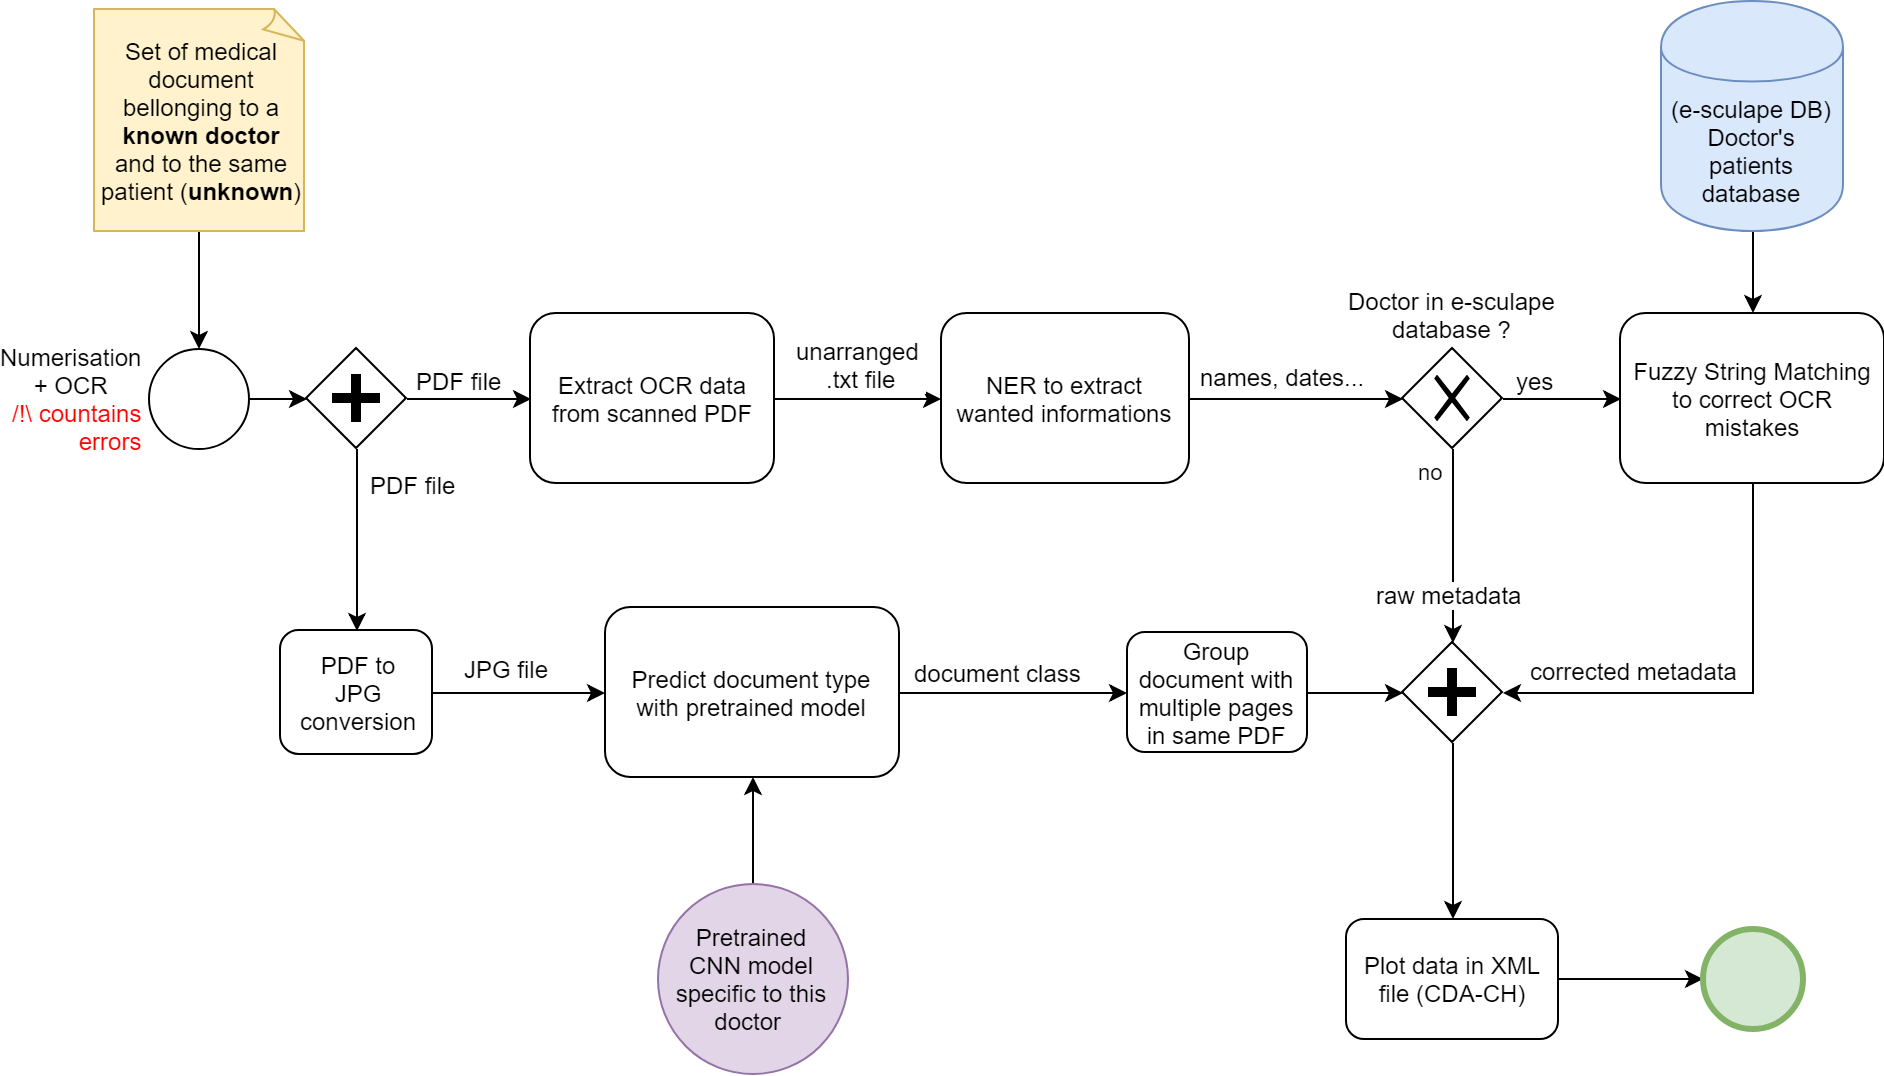

The diagram above was exported from draw.io. Its source (the exported page's mxGraphModel, read from the mxfile embedded in the PNG):
<mxGraphModel dx="1394" dy="764" grid="0" gridSize="10" guides="1" tooltips="1" connect="1" arrows="1" fold="1" page="1" pageScale="1" pageWidth="1169" pageHeight="827" math="0" shadow="0">
  <root>
    <mxCell id="0" />
    <mxCell id="1" parent="0" />
    <mxCell id="2" style="edgeStyle=orthogonalEdgeStyle;rounded=0;orthogonalLoop=1;jettySize=auto;html=1;exitX=1;exitY=0.5;exitDx=0;exitDy=0;entryX=0;entryY=0.5;entryDx=0;entryDy=0;" edge="1" source="4" target="7" parent="1">
      <mxGeometry relative="1" as="geometry" />
    </mxCell>
    <mxCell id="3" value="&lt;span&gt;unarranged &lt;br&gt;.txt file&lt;/span&gt;" style="text;html=1;resizable=0;points=[];align=center;verticalAlign=middle;labelBackgroundColor=#ffffff;" vertex="1" connectable="0" parent="2">
      <mxGeometry x="-0.2929" y="1" relative="1" as="geometry">
        <mxPoint x="14" y="-16.5" as="offset" />
      </mxGeometry>
    </mxCell>
    <mxCell id="4" value="Extract OCR data from scanned PDF&lt;br&gt;" style="rounded=1;whiteSpace=wrap;html=1;align=center;" vertex="1" parent="1">
      <mxGeometry x="317.5" y="197" width="122" height="85" as="geometry" />
    </mxCell>
    <mxCell id="5" style="edgeStyle=orthogonalEdgeStyle;rounded=0;orthogonalLoop=1;jettySize=auto;html=1;exitX=1;exitY=0.5;exitDx=0;exitDy=0;entryX=0;entryY=0.5;entryDx=0;entryDy=0;" edge="1" source="7" target="29" parent="1">
      <mxGeometry relative="1" as="geometry" />
    </mxCell>
    <mxCell id="6" value="names, dates..." style="text;html=1;resizable=0;points=[];align=center;verticalAlign=middle;labelBackgroundColor=#ffffff;" vertex="1" connectable="0" parent="5">
      <mxGeometry x="0.2391" y="3" relative="1" as="geometry">
        <mxPoint x="-20" y="-9" as="offset" />
      </mxGeometry>
    </mxCell>
    <mxCell id="7" value="NER to extract&lt;br&gt;wanted informations&lt;br&gt;" style="rounded=1;whiteSpace=wrap;html=1;align=center;" vertex="1" parent="1">
      <mxGeometry x="523" y="197" width="124" height="85" as="geometry" />
    </mxCell>
    <mxCell id="8" style="edgeStyle=orthogonalEdgeStyle;rounded=0;orthogonalLoop=1;jettySize=auto;html=1;exitX=1;exitY=0.5;exitDx=0;exitDy=0;entryX=0;entryY=0.5;entryDx=0;entryDy=0;" edge="1" source="24" target="4" parent="1">
      <mxGeometry relative="1" as="geometry" />
    </mxCell>
    <mxCell id="9" value="PDF file" style="text;html=1;resizable=0;points=[];align=center;verticalAlign=middle;labelBackgroundColor=#ffffff;" vertex="1" connectable="0" parent="8">
      <mxGeometry x="-0.3274" y="-2" relative="1" as="geometry">
        <mxPoint x="4.5" y="-12" as="offset" />
      </mxGeometry>
    </mxCell>
    <mxCell id="10" style="edgeStyle=orthogonalEdgeStyle;rounded=0;orthogonalLoop=1;jettySize=auto;html=1;exitX=0.5;exitY=1;exitDx=0;exitDy=0;entryX=0.5;entryY=0;entryDx=0;entryDy=0;" edge="1" source="24" target="38" parent="1">
      <mxGeometry relative="1" as="geometry">
        <mxPoint x="230" y="356" as="targetPoint" />
      </mxGeometry>
    </mxCell>
    <mxCell id="11" style="edgeStyle=orthogonalEdgeStyle;rounded=0;orthogonalLoop=1;jettySize=auto;html=1;exitX=1;exitY=0.5;exitDx=0;exitDy=0;entryX=0;entryY=0.5;entryDx=0;entryDy=0;" edge="1" source="12" target="24" parent="1">
      <mxGeometry relative="1" as="geometry" />
    </mxCell>
    <mxCell id="12" value="Numerisation&lt;br&gt;&lt;div style=&quot;text-align: center&quot;&gt;&lt;span&gt;+ OCR&lt;/span&gt;&lt;/div&gt;&lt;font color=&quot;#ff0000&quot;&gt;&lt;span&gt;/!\&amp;nbsp;&lt;/span&gt;&lt;span&gt;countains&lt;/span&gt;&lt;span&gt;&lt;br&gt;&lt;/span&gt;&lt;/font&gt;&lt;div&gt;&lt;span&gt;&lt;font color=&quot;#ff0000&quot;&gt;errors&lt;/font&gt;&lt;/span&gt;&lt;/div&gt;" style="shape=mxgraph.bpmn.shape;html=1;verticalLabelPosition=middle;labelBackgroundColor=#ffffff;verticalAlign=middle;align=right;perimeter=ellipsePerimeter;outlineConnect=0;outline=standard;symbol=general;labelPosition=left;" vertex="1" parent="1">
      <mxGeometry x="127" y="214.5" width="50" height="50" as="geometry" />
    </mxCell>
    <mxCell id="13" style="edgeStyle=orthogonalEdgeStyle;rounded=0;orthogonalLoop=1;jettySize=auto;html=1;exitX=1;exitY=0.5;exitDx=0;exitDy=0;entryX=0;entryY=0.5;entryDx=0;entryDy=0;" edge="1" source="15" target="41" parent="1">
      <mxGeometry relative="1" as="geometry">
        <mxPoint x="554" y="387" as="targetPoint" />
      </mxGeometry>
    </mxCell>
    <mxCell id="14" value="document class" style="text;html=1;resizable=0;points=[];align=center;verticalAlign=middle;labelBackgroundColor=#ffffff;" vertex="1" connectable="0" parent="13">
      <mxGeometry x="-0.631" y="3" relative="1" as="geometry">
        <mxPoint x="28" y="-8" as="offset" />
      </mxGeometry>
    </mxCell>
    <mxCell id="15" value="Predict document type with pretrained model&lt;br&gt;" style="rounded=1;whiteSpace=wrap;html=1;align=center;" vertex="1" parent="1">
      <mxGeometry x="355" y="344" width="147" height="85" as="geometry" />
    </mxCell>
    <mxCell id="16" value="PDF file" style="text;html=1;resizable=0;points=[];align=center;verticalAlign=middle;labelBackgroundColor=#ffffff;" vertex="1" connectable="0" parent="1">
      <mxGeometry x="247" y="294.5" as="geometry">
        <mxPoint x="12" y="-12" as="offset" />
      </mxGeometry>
    </mxCell>
    <mxCell id="17" style="edgeStyle=orthogonalEdgeStyle;rounded=0;orthogonalLoop=1;jettySize=auto;html=1;exitX=0.5;exitY=1;exitDx=0;exitDy=0;entryX=1;entryY=0.5;entryDx=0;entryDy=0;" edge="1" source="19" target="31" parent="1">
      <mxGeometry relative="1" as="geometry">
        <mxPoint x="940" y="345" as="targetPoint" />
      </mxGeometry>
    </mxCell>
    <mxCell id="18" value="corrected metadata" style="text;html=1;resizable=0;points=[];align=center;verticalAlign=middle;labelBackgroundColor=#ffffff;" vertex="1" connectable="0" parent="17">
      <mxGeometry x="0.206" y="1" relative="1" as="geometry">
        <mxPoint x="-26.5" y="-13" as="offset" />
      </mxGeometry>
    </mxCell>
    <mxCell id="19" value="Fuzzy String Matching&lt;br&gt;to correct OCR mistakes&lt;br&gt;" style="rounded=1;whiteSpace=wrap;html=1;align=center;spacing=3;" vertex="1" parent="1">
      <mxGeometry x="862.5" y="197" width="132" height="85" as="geometry" />
    </mxCell>
    <mxCell id="20" style="edgeStyle=orthogonalEdgeStyle;rounded=0;orthogonalLoop=1;jettySize=auto;html=1;exitX=0.5;exitY=1;exitDx=0;exitDy=0;entryX=0.5;entryY=0;entryDx=0;entryDy=0;" edge="1" source="21" target="19" parent="1">
      <mxGeometry relative="1" as="geometry">
        <mxPoint x="928.2647058823532" y="143.70588235294122" as="sourcePoint" />
      </mxGeometry>
    </mxCell>
    <mxCell id="21" value="(e-sculape DB) Doctor's&lt;br&gt;patients&lt;br&gt;database" style="shape=cylinder;whiteSpace=wrap;html=1;boundedLbl=1;backgroundOutline=1;align=center;labelPosition=center;verticalLabelPosition=middle;verticalAlign=middle;fillColor=#dae8fc;strokeColor=#6c8ebf;" vertex="1" parent="1">
      <mxGeometry x="883" y="41" width="91" height="115" as="geometry" />
    </mxCell>
    <mxCell id="22" style="edgeStyle=orthogonalEdgeStyle;rounded=0;orthogonalLoop=1;jettySize=auto;html=1;exitX=0.5;exitY=1;exitDx=0;exitDy=0;exitPerimeter=0;entryX=0.5;entryY=0;entryDx=0;entryDy=0;" edge="1" source="23" target="12" parent="1">
      <mxGeometry relative="1" as="geometry" />
    </mxCell>
    <mxCell id="23" value="&lt;div style=&quot;text-align: center&quot;&gt;Set of medical document bellonging to a &lt;b&gt;known doctor&lt;/b&gt; and to the same&lt;/div&gt;&lt;div style=&quot;text-align: center&quot;&gt;patient (&lt;b&gt;unknown&lt;/b&gt;)&lt;/div&gt;" style="whiteSpace=wrap;html=1;shape=mxgraph.basic.document;align=left;fillColor=#fff2cc;strokeColor=#d6b656;" vertex="1" parent="1">
      <mxGeometry x="99.5" y="45" width="105" height="111" as="geometry" />
    </mxCell>
    <mxCell id="24" value="" style="shape=mxgraph.bpmn.shape;html=1;verticalLabelPosition=bottom;labelBackgroundColor=#ffffff;verticalAlign=top;align=center;perimeter=rhombusPerimeter;background=gateway;outlineConnect=0;outline=none;symbol=parallelGw;" vertex="1" parent="1">
      <mxGeometry x="205.5" y="214.5" width="50" height="50" as="geometry" />
    </mxCell>
    <mxCell id="25" style="edgeStyle=orthogonalEdgeStyle;rounded=0;orthogonalLoop=1;jettySize=auto;html=1;exitX=1;exitY=0.5;exitDx=0;exitDy=0;entryX=0;entryY=0.5;entryDx=0;entryDy=0;" edge="1" source="29" target="19" parent="1">
      <mxGeometry relative="1" as="geometry" />
    </mxCell>
    <mxCell id="26" value="yes" style="text;html=1;resizable=0;points=[];align=center;verticalAlign=middle;labelBackgroundColor=#ffffff;" vertex="1" connectable="0" parent="25">
      <mxGeometry x="-0.3223" y="-1" relative="1" as="geometry">
        <mxPoint x="-4" y="-11" as="offset" />
      </mxGeometry>
    </mxCell>
    <mxCell id="27" value="no" style="edgeStyle=orthogonalEdgeStyle;rounded=0;orthogonalLoop=1;jettySize=auto;html=1;exitX=0.5;exitY=1;exitDx=0;exitDy=0;entryX=0.5;entryY=0;entryDx=0;entryDy=0;" edge="1" source="29" target="31" parent="1">
      <mxGeometry x="-0.7655" y="-11" relative="1" as="geometry">
        <mxPoint x="745.5" y="318" as="targetPoint" />
        <mxPoint as="offset" />
      </mxGeometry>
    </mxCell>
    <mxCell id="28" value="raw metadata" style="text;html=1;resizable=0;points=[];align=center;verticalAlign=middle;labelBackgroundColor=#ffffff;" vertex="1" connectable="0" parent="27">
      <mxGeometry x="0.2577" y="-2" relative="1" as="geometry">
        <mxPoint y="11" as="offset" />
      </mxGeometry>
    </mxCell>
    <mxCell id="29" value="Doctor in e-sculape&lt;br&gt;database ?&lt;br&gt;" style="shape=mxgraph.bpmn.shape;html=1;verticalLabelPosition=top;labelBackgroundColor=#ffffff;verticalAlign=bottom;align=center;perimeter=rhombusPerimeter;background=gateway;outlineConnect=0;outline=none;symbol=exclusiveGw;labelPosition=center;" vertex="1" parent="1">
      <mxGeometry x="753.5" y="214.5" width="50" height="50" as="geometry" />
    </mxCell>
    <mxCell id="30" style="edgeStyle=orthogonalEdgeStyle;rounded=0;orthogonalLoop=1;jettySize=auto;html=1;exitX=0.5;exitY=1;exitDx=0;exitDy=0;entryX=0.5;entryY=0;entryDx=0;entryDy=0;" edge="1" source="31" target="35" parent="1">
      <mxGeometry relative="1" as="geometry">
        <mxPoint x="778.5" y="476" as="targetPoint" />
      </mxGeometry>
    </mxCell>
    <mxCell id="31" value="" style="shape=mxgraph.bpmn.shape;html=1;verticalLabelPosition=bottom;labelBackgroundColor=#ffffff;verticalAlign=top;align=center;perimeter=rhombusPerimeter;background=gateway;outlineConnect=0;outline=none;symbol=parallelGw;" vertex="1" parent="1">
      <mxGeometry x="753.5" y="361.5" width="50" height="50" as="geometry" />
    </mxCell>
    <mxCell id="32" style="edgeStyle=orthogonalEdgeStyle;rounded=0;orthogonalLoop=1;jettySize=auto;html=1;exitX=0.5;exitY=0;exitDx=0;exitDy=0;entryX=0.5;entryY=1;entryDx=0;entryDy=0;" edge="1" source="33" target="15" parent="1">
      <mxGeometry relative="1" as="geometry" />
    </mxCell>
    <mxCell id="33" value="Pretrained&lt;br&gt;CNN model&lt;br&gt;specific to this doctor&amp;nbsp;" style="ellipse;whiteSpace=wrap;html=1;aspect=fixed;align=center;fillColor=#e1d5e7;strokeColor=#9673a6;" vertex="1" parent="1">
      <mxGeometry x="381" y="482.5" width="95" height="95" as="geometry" />
    </mxCell>
    <mxCell id="34" style="edgeStyle=orthogonalEdgeStyle;rounded=0;orthogonalLoop=1;jettySize=auto;html=1;exitX=1;exitY=0.5;exitDx=0;exitDy=0;entryX=0;entryY=0.5;entryDx=0;entryDy=0;" edge="1" source="35" target="36" parent="1">
      <mxGeometry relative="1" as="geometry" />
    </mxCell>
    <mxCell id="35" value="Plot data in XML file (CDA-CH)" style="rounded=1;whiteSpace=wrap;html=1;align=center;" vertex="1" parent="1">
      <mxGeometry x="725.5" y="500" width="106" height="60" as="geometry" />
    </mxCell>
    <mxCell id="36" value="" style="shape=mxgraph.bpmn.shape;html=1;verticalLabelPosition=bottom;labelBackgroundColor=#ffffff;verticalAlign=top;align=center;perimeter=ellipsePerimeter;outlineConnect=0;outline=end;symbol=general;fillColor=#d5e8d4;strokeColor=#82b366;" vertex="1" parent="1">
      <mxGeometry x="903.5" y="505" width="50" height="50" as="geometry" />
    </mxCell>
    <mxCell id="37" value="" style="edgeStyle=orthogonalEdgeStyle;rounded=0;orthogonalLoop=1;jettySize=auto;html=1;entryX=0;entryY=0.5;entryDx=0;entryDy=0;exitX=1;exitY=0.5;exitDx=0;exitDy=0;" edge="1" source="38" target="15" parent="1">
      <mxGeometry relative="1" as="geometry">
        <mxPoint x="412" y="382" as="targetPoint" />
      </mxGeometry>
    </mxCell>
    <mxCell id="38" value="PDF to&lt;br&gt;JPG&lt;br&gt;conversion&lt;br&gt;" style="rounded=1;whiteSpace=wrap;html=1;" vertex="1" parent="1">
      <mxGeometry x="192.5" y="355.5" width="76" height="62" as="geometry" />
    </mxCell>
    <mxCell id="39" value="JPG file" style="text;html=1;resizable=0;points=[];align=center;verticalAlign=middle;labelBackgroundColor=#ffffff;" vertex="1" connectable="0" parent="1">
      <mxGeometry x="293" y="386.5" as="geometry">
        <mxPoint x="12" y="-12" as="offset" />
      </mxGeometry>
    </mxCell>
    <mxCell id="40" style="edgeStyle=orthogonalEdgeStyle;rounded=0;orthogonalLoop=1;jettySize=auto;html=1;exitX=1;exitY=0.5;exitDx=0;exitDy=0;entryX=0;entryY=0.5;entryDx=0;entryDy=0;" edge="1" source="41" target="31" parent="1">
      <mxGeometry relative="1" as="geometry" />
    </mxCell>
    <mxCell id="41" value="Group document with multiple pages in same PDF" style="rounded=1;whiteSpace=wrap;html=1;" vertex="1" parent="1">
      <mxGeometry x="616" y="356.5" width="90" height="60" as="geometry" />
    </mxCell>
  </root>
</mxGraphModel>